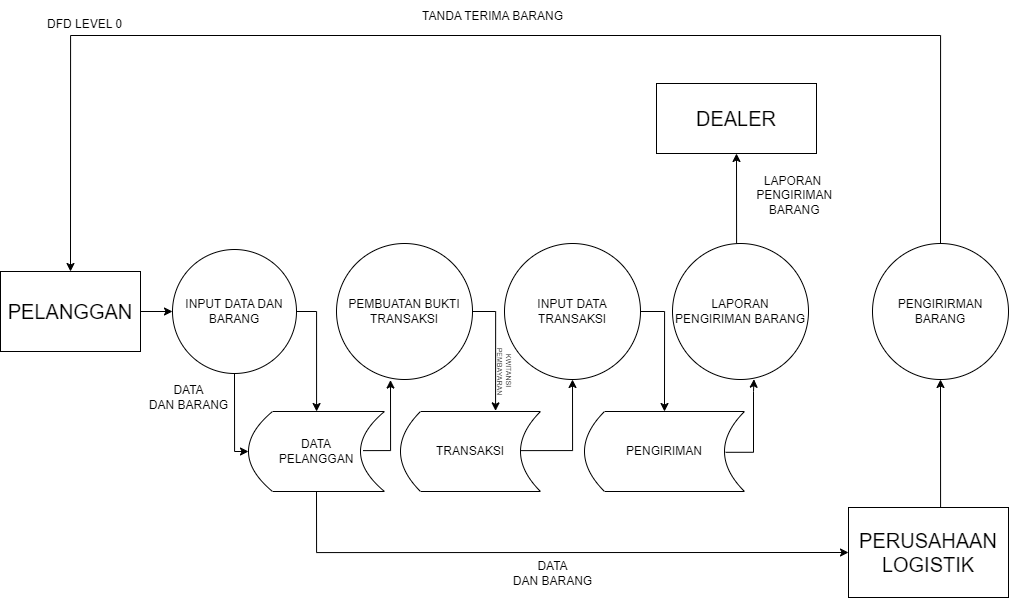

The diagram above was exported from draw.io. Its source (the exported page's mxGraphModel, read from the mxfile embedded in the PNG):
<mxGraphModel dx="1615" dy="5538" grid="1" gridSize="8" guides="1" tooltips="1" connect="1" arrows="1" fold="1" page="1" pageScale="1" pageWidth="3300" pageHeight="4681" math="0" shadow="0">
  <root>
    <mxCell id="0" />
    <mxCell id="1" parent="0" />
    <mxCell id="rlG9tQB2qhLgt8kgQ7HX-1" value="&lt;font style=&quot;font-size: 20px;&quot;&gt;DEALER&lt;/font&gt;" style="rounded=0;whiteSpace=wrap;html=1;" vertex="1" parent="1">
      <mxGeometry x="672" y="72" width="160" height="70" as="geometry" />
    </mxCell>
    <mxCell id="rlG9tQB2qhLgt8kgQ7HX-21" style="edgeStyle=orthogonalEdgeStyle;rounded=0;orthogonalLoop=1;jettySize=auto;html=1;exitX=0.5;exitY=0;exitDx=0;exitDy=0;" edge="1" parent="1" source="rlG9tQB2qhLgt8kgQ7HX-2" target="rlG9tQB2qhLgt8kgQ7HX-14">
      <mxGeometry relative="1" as="geometry">
        <Array as="points">
          <mxPoint x="956" y="496" />
        </Array>
      </mxGeometry>
    </mxCell>
    <mxCell id="rlG9tQB2qhLgt8kgQ7HX-2" value="&lt;font style=&quot;font-size: 20px;&quot;&gt;PERUSAHAAN LOGISTIK&lt;/font&gt;" style="rounded=0;whiteSpace=wrap;html=1;" vertex="1" parent="1">
      <mxGeometry x="864" y="496" width="160" height="90" as="geometry" />
    </mxCell>
    <mxCell id="rlG9tQB2qhLgt8kgQ7HX-28" style="edgeStyle=orthogonalEdgeStyle;rounded=0;orthogonalLoop=1;jettySize=auto;html=1;exitX=1;exitY=0.5;exitDx=0;exitDy=0;entryX=0;entryY=0.5;entryDx=0;entryDy=0;" edge="1" parent="1" source="rlG9tQB2qhLgt8kgQ7HX-3" target="rlG9tQB2qhLgt8kgQ7HX-5">
      <mxGeometry relative="1" as="geometry" />
    </mxCell>
    <mxCell id="rlG9tQB2qhLgt8kgQ7HX-3" value="&lt;font style=&quot;font-size: 20px;&quot;&gt;PELANGGAN&lt;/font&gt;" style="rounded=0;whiteSpace=wrap;html=1;" vertex="1" parent="1">
      <mxGeometry x="16" y="260" width="140" height="80" as="geometry" />
    </mxCell>
    <mxCell id="rlG9tQB2qhLgt8kgQ7HX-29" style="edgeStyle=orthogonalEdgeStyle;rounded=0;orthogonalLoop=1;jettySize=auto;html=1;exitX=1;exitY=0.5;exitDx=0;exitDy=0;" edge="1" parent="1" source="rlG9tQB2qhLgt8kgQ7HX-5" target="rlG9tQB2qhLgt8kgQ7HX-11">
      <mxGeometry relative="1" as="geometry" />
    </mxCell>
    <mxCell id="rlG9tQB2qhLgt8kgQ7HX-32" style="edgeStyle=orthogonalEdgeStyle;rounded=0;orthogonalLoop=1;jettySize=auto;html=1;exitX=0.5;exitY=1;exitDx=0;exitDy=0;entryX=0;entryY=0.5;entryDx=0;entryDy=0;" edge="1" parent="1" source="rlG9tQB2qhLgt8kgQ7HX-5" target="rlG9tQB2qhLgt8kgQ7HX-11">
      <mxGeometry relative="1" as="geometry">
        <Array as="points">
          <mxPoint x="250" y="440" />
        </Array>
      </mxGeometry>
    </mxCell>
    <mxCell id="rlG9tQB2qhLgt8kgQ7HX-5" value="INPUT DATA DAN BARANG" style="ellipse;whiteSpace=wrap;html=1;aspect=fixed;" vertex="1" parent="1">
      <mxGeometry x="188" y="238" width="124" height="124" as="geometry" />
    </mxCell>
    <mxCell id="rlG9tQB2qhLgt8kgQ7HX-6" value="PEMBUATAN BUKTI TRANSAKSI" style="ellipse;whiteSpace=wrap;html=1;aspect=fixed;" vertex="1" parent="1">
      <mxGeometry x="352" y="232" width="136" height="136" as="geometry" />
    </mxCell>
    <mxCell id="rlG9tQB2qhLgt8kgQ7HX-9" value="PENGIRIMAN" style="shape=dataStorage;whiteSpace=wrap;html=1;fixedSize=1;" vertex="1" parent="1">
      <mxGeometry x="600" y="400" width="160" height="80" as="geometry" />
    </mxCell>
    <mxCell id="rlG9tQB2qhLgt8kgQ7HX-22" style="edgeStyle=orthogonalEdgeStyle;rounded=0;orthogonalLoop=1;jettySize=auto;html=1;exitX=0.858;exitY=0.489;exitDx=0;exitDy=0;entryX=0.5;entryY=1;entryDx=0;entryDy=0;exitPerimeter=0;" edge="1" parent="1" source="rlG9tQB2qhLgt8kgQ7HX-10" target="rlG9tQB2qhLgt8kgQ7HX-12">
      <mxGeometry relative="1" as="geometry">
        <Array as="points">
          <mxPoint x="588" y="439" />
        </Array>
      </mxGeometry>
    </mxCell>
    <mxCell id="rlG9tQB2qhLgt8kgQ7HX-10" value="TRANSAKSI" style="shape=dataStorage;whiteSpace=wrap;html=1;fixedSize=1;" vertex="1" parent="1">
      <mxGeometry x="416" y="400" width="140" height="80" as="geometry" />
    </mxCell>
    <mxCell id="rlG9tQB2qhLgt8kgQ7HX-25" style="edgeStyle=orthogonalEdgeStyle;rounded=0;orthogonalLoop=1;jettySize=auto;html=1;exitX=0.5;exitY=1;exitDx=0;exitDy=0;entryX=0;entryY=0.5;entryDx=0;entryDy=0;" edge="1" parent="1" source="rlG9tQB2qhLgt8kgQ7HX-11" target="rlG9tQB2qhLgt8kgQ7HX-2">
      <mxGeometry relative="1" as="geometry" />
    </mxCell>
    <mxCell id="rlG9tQB2qhLgt8kgQ7HX-11" value="DATA&lt;div&gt;PELANGGAN&lt;/div&gt;" style="shape=dataStorage;whiteSpace=wrap;html=1;fixedSize=1;size=24;" vertex="1" parent="1">
      <mxGeometry x="264" y="400" width="136" height="80" as="geometry" />
    </mxCell>
    <mxCell id="rlG9tQB2qhLgt8kgQ7HX-26" style="edgeStyle=orthogonalEdgeStyle;rounded=0;orthogonalLoop=1;jettySize=auto;html=1;exitX=1;exitY=0.5;exitDx=0;exitDy=0;entryX=0.5;entryY=0;entryDx=0;entryDy=0;" edge="1" parent="1" source="rlG9tQB2qhLgt8kgQ7HX-12" target="rlG9tQB2qhLgt8kgQ7HX-9">
      <mxGeometry relative="1" as="geometry" />
    </mxCell>
    <mxCell id="rlG9tQB2qhLgt8kgQ7HX-12" value="INPUT DATA TRANSAKSI" style="ellipse;whiteSpace=wrap;html=1;aspect=fixed;" vertex="1" parent="1">
      <mxGeometry x="520" y="232" width="136" height="136" as="geometry" />
    </mxCell>
    <mxCell id="rlG9tQB2qhLgt8kgQ7HX-19" style="edgeStyle=orthogonalEdgeStyle;rounded=0;orthogonalLoop=1;jettySize=auto;html=1;exitX=0.5;exitY=0;exitDx=0;exitDy=0;entryX=0.5;entryY=1;entryDx=0;entryDy=0;" edge="1" parent="1" source="rlG9tQB2qhLgt8kgQ7HX-13" target="rlG9tQB2qhLgt8kgQ7HX-1">
      <mxGeometry relative="1" as="geometry">
        <Array as="points">
          <mxPoint x="752" y="232" />
        </Array>
      </mxGeometry>
    </mxCell>
    <mxCell id="rlG9tQB2qhLgt8kgQ7HX-13" value="LAPORAN PENGIRIMAN BARANG" style="ellipse;whiteSpace=wrap;html=1;aspect=fixed;" vertex="1" parent="1">
      <mxGeometry x="688" y="232" width="136" height="136" as="geometry" />
    </mxCell>
    <mxCell id="rlG9tQB2qhLgt8kgQ7HX-16" style="edgeStyle=orthogonalEdgeStyle;rounded=0;orthogonalLoop=1;jettySize=auto;html=1;exitX=0.5;exitY=0;exitDx=0;exitDy=0;entryX=0.5;entryY=0;entryDx=0;entryDy=0;" edge="1" parent="1" source="rlG9tQB2qhLgt8kgQ7HX-14" target="rlG9tQB2qhLgt8kgQ7HX-3">
      <mxGeometry relative="1" as="geometry">
        <Array as="points">
          <mxPoint x="956" y="24" />
          <mxPoint x="86" y="24" />
        </Array>
      </mxGeometry>
    </mxCell>
    <mxCell id="rlG9tQB2qhLgt8kgQ7HX-14" value="PENGIRIRMAN BARANG" style="ellipse;whiteSpace=wrap;html=1;aspect=fixed;" vertex="1" parent="1">
      <mxGeometry x="888" y="232" width="136" height="136" as="geometry" />
    </mxCell>
    <mxCell id="rlG9tQB2qhLgt8kgQ7HX-17" value="TANDA TERIMA BARANG" style="text;html=1;align=center;verticalAlign=middle;resizable=0;points=[];autosize=1;strokeColor=none;fillColor=none;" vertex="1" parent="1">
      <mxGeometry x="428" y="-11" width="160" height="32" as="geometry" />
    </mxCell>
    <mxCell id="rlG9tQB2qhLgt8kgQ7HX-18" value="DFD LEVEL 0" style="text;html=1;align=center;verticalAlign=middle;resizable=0;points=[];autosize=1;strokeColor=none;fillColor=none;" vertex="1" parent="1">
      <mxGeometry x="52" y="-3" width="96" height="32" as="geometry" />
    </mxCell>
    <mxCell id="rlG9tQB2qhLgt8kgQ7HX-20" value="LAPORAN&lt;div&gt;&amp;nbsp;PENGIRIMAN&lt;/div&gt;&lt;div&gt;&amp;nbsp;BARANG&lt;/div&gt;" style="text;html=1;align=center;verticalAlign=middle;resizable=0;points=[];autosize=1;strokeColor=none;fillColor=none;" vertex="1" parent="1">
      <mxGeometry x="760" y="152" width="96" height="64" as="geometry" />
    </mxCell>
    <mxCell id="rlG9tQB2qhLgt8kgQ7HX-23" style="edgeStyle=orthogonalEdgeStyle;rounded=0;orthogonalLoop=1;jettySize=auto;html=1;exitX=0.842;exitY=0.489;exitDx=0;exitDy=0;entryX=0.397;entryY=1.004;entryDx=0;entryDy=0;entryPerimeter=0;exitPerimeter=0;" edge="1" parent="1" source="rlG9tQB2qhLgt8kgQ7HX-11" target="rlG9tQB2qhLgt8kgQ7HX-6">
      <mxGeometry relative="1" as="geometry">
        <Array as="points">
          <mxPoint x="406" y="439" />
        </Array>
      </mxGeometry>
    </mxCell>
    <mxCell id="rlG9tQB2qhLgt8kgQ7HX-24" style="edgeStyle=orthogonalEdgeStyle;rounded=0;orthogonalLoop=1;jettySize=auto;html=1;exitX=0.882;exitY=0.51;exitDx=0;exitDy=0;entryX=0.599;entryY=0.998;entryDx=0;entryDy=0;entryPerimeter=0;exitPerimeter=0;" edge="1" parent="1" source="rlG9tQB2qhLgt8kgQ7HX-9" target="rlG9tQB2qhLgt8kgQ7HX-13">
      <mxGeometry relative="1" as="geometry">
        <Array as="points">
          <mxPoint x="769" y="441" />
          <mxPoint x="769" y="380" />
        </Array>
      </mxGeometry>
    </mxCell>
    <mxCell id="rlG9tQB2qhLgt8kgQ7HX-27" style="edgeStyle=orthogonalEdgeStyle;rounded=0;orthogonalLoop=1;jettySize=auto;html=1;exitX=1;exitY=0.5;exitDx=0;exitDy=0;entryX=0.679;entryY=-0.008;entryDx=0;entryDy=0;entryPerimeter=0;" edge="1" parent="1" source="rlG9tQB2qhLgt8kgQ7HX-6" target="rlG9tQB2qhLgt8kgQ7HX-10">
      <mxGeometry relative="1" as="geometry" />
    </mxCell>
    <mxCell id="rlG9tQB2qhLgt8kgQ7HX-30" value="KWITANSI&amp;nbsp;&lt;div style=&quot;font-size: 7px;&quot;&gt;PEMBAYARAN&lt;/div&gt;" style="text;html=1;align=center;verticalAlign=middle;resizable=0;points=[];autosize=1;strokeColor=none;fillColor=none;rotation=90;fontSize=7;" vertex="1" parent="1">
      <mxGeometry x="484" y="340" width="72" height="40" as="geometry" />
    </mxCell>
    <mxCell id="rlG9tQB2qhLgt8kgQ7HX-33" value="DATA&lt;div&gt;DAN BARANG&lt;/div&gt;" style="text;html=1;align=center;verticalAlign=middle;resizable=0;points=[];autosize=1;strokeColor=none;fillColor=none;" vertex="1" parent="1">
      <mxGeometry x="156" y="362" width="96" height="48" as="geometry" />
    </mxCell>
    <mxCell id="rlG9tQB2qhLgt8kgQ7HX-34" value="DATA&lt;div&gt;DAN BARANG&lt;/div&gt;" style="text;html=1;align=center;verticalAlign=middle;resizable=0;points=[];autosize=1;strokeColor=none;fillColor=none;" vertex="1" parent="1">
      <mxGeometry x="520" y="538" width="96" height="48" as="geometry" />
    </mxCell>
  </root>
</mxGraphModel>